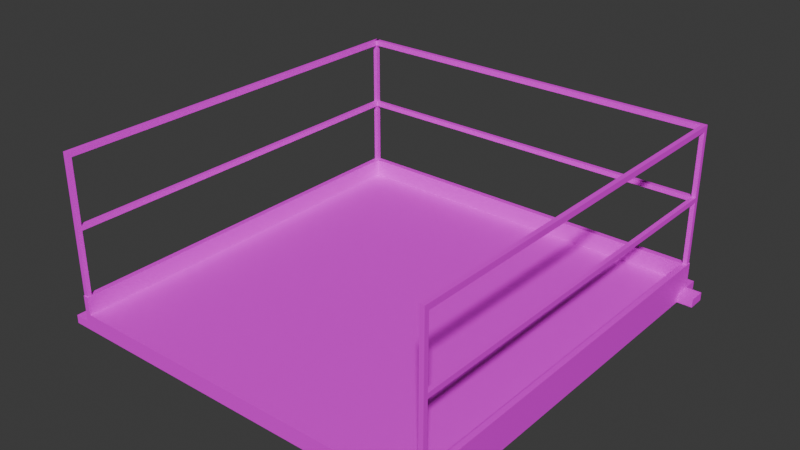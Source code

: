 # Source: End_No_Wires_.blend  (saved by Blender 4.3.34; exported with 4.5.12 LTS)
import bpy
from mathutils import Matrix  # noqa: F401  (used for matrix-valued properties, if any)

bpy.ops.wm.read_factory_settings(use_empty=True)
scene = bpy.context.scene
scene.name = 'Scene'

# ---- collections
col_collection = bpy.data.collections.new('Collection'); scene.collection.children.link(col_collection)

# ---- images (referenced by path relative to the original .blend; pixels are not part of the script)
import os
ASSET_DIR = os.environ.get("B2B_ASSET_DIR", "")  # directory of the original .blend (textures are referenced by path, not embedded)
HERE = os.path.dirname(os.path.abspath(__file__))  # packed textures are extracted next to this script under _unpacked/

def load_image(name, relpath, width, height, colorspace="sRGB"):
    """Load a texture the original file referenced (path relative to the .blend, or extracted next to this script)."""
    p = next((c for c in (os.path.join(HERE, relpath), os.path.join(ASSET_DIR, relpath)) if relpath and os.path.exists(c)), "")
    if p:
        img = bpy.data.images.load(p, check_existing=True)
        img.name = name
    else:  # same state as the original file: an image datablock whose file is absent (Cycles renders it pink)
        img = bpy.data.images.new(name, width, height)
        img.source = "FILE"
        img.filepath = "//" + (relpath or name)
    img.colorspace_settings.name = colorspace
    return img
img_metalgratetexture_png = load_image('metalgratetexture.png', 'metalgratetexture.png', 1024, 1024, 'sRGB')
img_metaltexture2_png = load_image('metaltexture2.png', 'metaltexture2.png', 1024, 1024, 'sRGB')
img_metaltexture_png = load_image('metaltexture.png', 'metaltexture.png', 1024, 1024, 'sRGB')

# ---- materials (node trees are filled in below, after node groups)
mat_metalgratetexture01 = bpy.data.materials.new('MetalGrateTexture01')
mat_metaltexture01 = bpy.data.materials.new('MetalTexture01')
mat_metaltexture02 = bpy.data.materials.new('MetalTexture02')

# ---- material node trees
mat_metalgratetexture01.use_nodes = True; mat_metalgratetexture01.node_tree.nodes.clear()
_N = mat_metalgratetexture01.node_tree.nodes; _L = mat_metalgratetexture01.node_tree.links
n0 = _N.new('ShaderNodeBsdfPrincipled'); n0.name = 'Principled BSDF'; n0.location = (10, 300)
n1 = _N.new('ShaderNodeOutputMaterial'); n1.name = 'Material Output'; n1.location = (300, 300)
n2 = _N.new('ShaderNodeTexImage'); n2.name = 'Image Texture'; n2.location = (-280, 280)
n2.image = img_metalgratetexture_png
_L.new(n0.outputs[0], n1.inputs[0])
_L.new(n2.outputs[0], n0.inputs[0])
n1.is_active_output = True
mat_metaltexture01.use_nodes = True; mat_metaltexture01.node_tree.nodes.clear()
_N = mat_metaltexture01.node_tree.nodes; _L = mat_metaltexture01.node_tree.links
n0 = _N.new('ShaderNodeBsdfPrincipled'); n0.name = 'Principled BSDF'; n0.location = (10, 300)
n1 = _N.new('ShaderNodeOutputMaterial'); n1.name = 'Material Output'; n1.location = (300, 300)
n2 = _N.new('ShaderNodeTexImage'); n2.name = 'Image Texture'; n2.location = (-280, 280)
n2.image = img_metaltexture2_png
_L.new(n0.outputs[0], n1.inputs[0])
_L.new(n2.outputs[0], n0.inputs[0])
n1.is_active_output = True
mat_metaltexture02.use_nodes = True; mat_metaltexture02.node_tree.nodes.clear()
_N = mat_metaltexture02.node_tree.nodes; _L = mat_metaltexture02.node_tree.links
n0 = _N.new('ShaderNodeBsdfPrincipled'); n0.name = 'Principled BSDF'; n0.location = (10, 300)
n1 = _N.new('ShaderNodeOutputMaterial'); n1.name = 'Material Output'; n1.location = (300, 300)
n2 = _N.new('ShaderNodeTexImage'); n2.name = 'Image Texture'; n2.location = (-280, 280)
n2.image = img_metaltexture_png
_L.new(n0.outputs[0], n1.inputs[0])
_L.new(n2.outputs[0], n0.inputs[0])
n1.is_active_output = True

# ---- world
world_world = bpy.data.worlds.new('World'); scene.world = world_world
world_world.use_nodes = True; world_world.node_tree.nodes.clear()
_N = world_world.node_tree.nodes; _L = world_world.node_tree.links
n0 = _N.new('ShaderNodeOutputWorld'); n0.name = 'World Output'; n0.location = (300, 300)
n1 = _N.new('ShaderNodeBackground'); n1.name = 'Background'; n1.location = (10, 300)
n1.inputs[0].default_value = (0.05088, 0.05088, 0.05088, 1.0)
_L.new(n1.outputs[0], n0.inputs[0])
n0.is_active_output = True
world_world.color = (0.05088, 0.05088, 0.05088)
world_world.sun_shadow_jitter_overblur = 0.0

# ---- meshes
me_plane_002 = bpy.data.meshes.new('Plane.002')
me_plane_002.from_pydata([(0.9883, -0.8429, 0.6517), (0.915, -0.8429, 0.6517), (0.9883, -0.9267, 0.6517), (0.915, -0.9267, 0.6517), (0.9658, -0.8707, 0.6916), (0.9374, -0.8707, 0.6916), (0.9658, -0.8989, 0.6916), (0.9374, -0.8989, 0.6916), (0.9883, -0.9267, 0.6916), (0.9883, -0.8429, 0.6916), (0.915, -0.8429, 0.6916), (0.915, -0.9267, 0.6916), (0.9883, 0.8429, 0.6517), (0.915, 0.8429, 0.6517), (0.9883, 0.9267, 0.6517), (0.915, 0.9267, 0.6517), (0.9658, 0.8707, 0.6916), (0.9374, 0.8707, 0.6916), (0.9658, 0.8989, 0.6916), (0.9374, 0.8989, 0.6916), (0.9883, 0.9267, 0.6916), (0.9883, 0.8429, 0.6916), (0.915, 0.8429, 0.6916), (0.915, 0.9267, 0.6916), (-1.0, -1.0, 0.6517), (-1.0, -0.8475, 0.6517), (-1.0, 4.371e-08, 0.6517), (0.0, 0.0, 0.6517), (-1.0, -0.9267, 0.6517), (-4.051e-08, -0.9267, 0.6517), (-0.9162, -1.0, 0.6517), (-0.9162, 4.005e-08, 0.6517), (-0.9162, -0.9267, 0.6517), (-3.705e-08, -0.8475, 0.6517), (-0.9162, -0.8475, 0.6517), (-0.9722, -0.9776, 0.6916), (-1.0, -0.8775, 0.6916), (-1.0, 4.371e-08, 0.6916), (-0.9722, -0.9491, 0.6916), (-4.051e-08, -0.9267, 0.6916), (-0.944, -0.9776, 0.6916), (-0.944, -0.9491, 0.6916), (-1.0, -0.9, 0.7304), (-1.0, 4.371e-08, 0.7304), (0.0, 0.0, 0.7304), (-3.936e-08, -0.9005, 0.7304), (-4.051e-08, -0.9267, 0.7304), (-0.9443, -0.9267, 0.7304), (-1.0, -0.9267, 0.7304), (-0.9974, -0.9029, 0.8176), (-4.051e-08, -0.9267, 0.8176), (-3.936e-08, -0.9005, 0.8176), (-0.9759, -0.9241, 0.8176), (-0.9974, -0.9241, 0.8176), (-0.976, -0.9031, 0.8176), (-1.0, -0.9267, 0.8176), (-1.0, -0.9003, 0.8176), (-0.9733, -0.9267, 0.8176), (-0.9733, -0.9005, 0.8176), (-0.9974, -0.9241, 1.485), (-0.9974, -0.9029, 1.485), (-0.9759, -0.9241, 1.485), (-0.976, -0.9031, 1.485), (-0.976, -0.9031, 1.459), (-0.9974, -0.9029, 1.459), (-0.9974, -0.9241, 1.459), (-0.9759, -0.9241, 1.459), (-3.948e-08, -0.9031, 1.485), (-4.039e-08, -0.9241, 1.485), (-3.948e-08, -0.9031, 1.459), (-4.039e-08, -0.9241, 1.459), (-0.9974, -0.9029, 1.15), (-0.9974, -0.9029, 1.127), (-0.9759, -0.9241, 1.15), (-0.9759, -0.9241, 1.127), (-0.976, -0.9031, 1.127), (-0.976, -0.9031, 1.15), (-0.9974, -0.9241, 1.127), (-0.9974, -0.9241, 1.15), (-4.039e-08, -0.9241, 1.15), (-4.039e-08, -0.9241, 1.127), (-3.948e-08, -0.9031, 1.127), (-3.948e-08, -0.9031, 1.15), (-0.9162, -1.0, 0.6916), (-1.0, -1.0, 0.6916), (-1.0, -0.9267, 0.6916), (-0.9162, -0.9267, 0.6916), (-1.0, 1.0, 0.6517), (-1.0, 0.8475, 0.6517), (-1.0, 0.9267, 0.6517), (4.051e-08, 0.9267, 0.6517), (-0.9162, 1.0, 0.6517), (-0.9162, 0.9267, 0.6517), (3.705e-08, 0.8475, 0.6517), (-0.9162, 0.8475, 0.6517), (-0.9722, 0.9776, 0.6916), (-1.0, 0.8775, 0.6916), (-0.9722, 0.9491, 0.6916), (4.051e-08, 0.9267, 0.6916), (-0.944, 0.9776, 0.6916), (-0.944, 0.9491, 0.6916), (-1.0, 0.9, 0.7304), (3.936e-08, 0.9005, 0.7304), (4.051e-08, 0.9267, 0.7304), (-0.9443, 0.9267, 0.7304), (-1.0, 0.9267, 0.7304), (-0.9974, 0.9029, 0.8176), (4.051e-08, 0.9267, 0.8176), (3.936e-08, 0.9005, 0.8176), (-0.9759, 0.9241, 0.8176), (-0.9974, 0.9241, 0.8176), (-0.976, 0.9031, 0.8176), (-1.0, 0.9267, 0.8176), (-1.0, 0.9003, 0.8176), (-0.9733, 0.9267, 0.8176), (-0.9733, 0.9005, 0.8176), (-0.9974, 0.9241, 1.485), (-0.9974, 0.9029, 1.485), (-0.9759, 0.9241, 1.485), (-0.976, 0.9031, 1.485), (-0.976, 0.9031, 1.459), (-0.9974, 0.9029, 1.459), (-0.9974, 0.9241, 1.459), (-0.9759, 0.9241, 1.459), (3.948e-08, 0.9031, 1.485), (4.039e-08, 0.9241, 1.485), (3.948e-08, 0.9031, 1.459), (4.039e-08, 0.9241, 1.459), (-0.9974, 0.9029, 1.15), (-0.9974, 0.9029, 1.127), (-0.9759, 0.9241, 1.15), (-0.9759, 0.9241, 1.127), (-0.976, 0.9031, 1.127), (-0.976, 0.9031, 1.15), (-0.9974, 0.9241, 1.127), (-0.9974, 0.9241, 1.15), (4.039e-08, 0.9241, 1.15), (4.039e-08, 0.9241, 1.127), (3.948e-08, 0.9031, 1.127), (3.948e-08, 0.9031, 1.15), (-0.9162, 1.0, 0.6916), (-1.0, 1.0, 0.6916), (-1.0, 0.9267, 0.6916), (-0.9162, 0.9267, 0.6916), (0.915, -1.0, 0.6517), (0.915, -0.8475, 0.6517), (0.915, -3.999e-08, 0.6517), (0.915, -0.9267, 0.6517), (0.8311, -1.0, 0.6517), (0.8311, -3.633e-08, 0.6517), (0.8311, -0.9267, 0.6517), (0.8311, -0.8475, 0.6517), (0.8871, -0.9776, 0.6916), (0.915, -0.8775, 0.6916), (0.915, -3.999e-08, 0.6916), (0.8871, -0.9491, 0.6916), (0.8589, -0.9776, 0.6916), (0.8589, -0.9491, 0.6916), (0.915, -0.9, 0.7304), (0.915, -3.999e-08, 0.7304), (0.8593, -0.9267, 0.7304), (0.915, -0.9267, 0.7304), (0.9123, -0.9029, 0.8176), (0.8909, -0.9241, 0.8176), (0.9123, -0.9241, 0.8176), (0.8909, -0.9031, 0.8176), (0.915, -0.9267, 0.8176), (0.915, -0.9003, 0.8176), (0.8882, -0.9267, 0.8176), (0.8883, -0.9005, 0.8176), (0.9123, -0.9241, 1.485), (0.9123, -0.9029, 1.485), (0.8909, -0.9241, 1.485), (0.8909, -0.9031, 1.485), (0.8909, -0.9031, 1.459), (0.9123, -0.9029, 1.459), (0.9123, -0.9241, 1.459), (0.8909, -0.9241, 1.459), (0.9123, -0.9029, 1.15), (0.9123, -0.9029, 1.127), (0.8909, -0.9241, 1.15), (0.8909, -0.9241, 1.127), (0.8909, -0.9031, 1.127), (0.8909, -0.9031, 1.15), (0.9123, -0.9241, 1.127), (0.9123, -0.9241, 1.15), (0.8311, -1.0, 0.6916), (0.915, -1.0, 0.6916), (0.915, -0.9267, 0.6916), (0.8311, -0.9267, 0.6916), (0.915, 1.0, 0.6517), (0.915, 0.8475, 0.6517), (0.915, 0.9267, 0.6517), (0.8311, 1.0, 0.6517), (0.8311, 0.9267, 0.6517), (0.8311, 0.8475, 0.6517), (0.8871, 0.9776, 0.6916), (0.915, 0.8775, 0.6916), (0.8871, 0.9491, 0.6916), (0.8589, 0.9776, 0.6916), (0.8589, 0.9491, 0.6916), (0.915, 0.9, 0.7304), (0.8593, 0.9267, 0.7304), (0.915, 0.9267, 0.7304), (0.9123, 0.9029, 0.8176), (0.8909, 0.9241, 0.8176), (0.9123, 0.9241, 0.8176), (0.8909, 0.9031, 0.8176), (0.915, 0.9267, 0.8176), (0.915, 0.9003, 0.8176), (0.8882, 0.9267, 0.8176), (0.8883, 0.9005, 0.8176), (0.9123, 0.9241, 1.485), (0.9123, 0.9029, 1.485), (0.8909, 0.9241, 1.485), (0.8909, 0.9031, 1.485), (0.8909, 0.9031, 1.459), (0.9123, 0.9029, 1.459), (0.9123, 0.9241, 1.459), (0.8909, 0.9241, 1.459), (0.9123, 0.9029, 1.15), (0.9123, 0.9029, 1.127), (0.8909, 0.9241, 1.15), (0.8909, 0.9241, 1.127), (0.8909, 0.9031, 1.127), (0.8909, 0.9031, 1.15), (0.9123, 0.9241, 1.127), (0.9123, 0.9241, 1.15), (0.8311, 1.0, 0.6916), (0.915, 1.0, 0.6916), (0.915, 0.9267, 0.6916), (0.8311, 0.9267, 0.6916), (0.9123, 0.9152, 1.485), (0.8909, 0.915, 1.485), (0.8909, 0.915, 1.459), (0.9123, 0.9152, 1.459), (0.9123, 0.9152, 1.15), (0.9123, 0.9152, 1.127), (0.8909, 0.915, 1.127), (0.8909, 0.915, 1.15), (0.8876, -0.9, 0.7304), (0.8862, 0.9, 0.7304), (0.8869, -3.877e-08, 0.7304), (0.915, -3.999e-08, 0.8176), (0.8883, -3.883e-08, 0.8176)], [], [(0, 1, 3, 2), (3, 11, 8, 2), (2, 8, 9, 0), (0, 9, 10, 1), (4, 9, 8, 6), (5, 10, 9, 4), (7, 11, 10, 5), (6, 8, 11, 7), (6, 7, 5, 4), (12, 14, 15, 13), (15, 14, 20, 23), (14, 12, 21, 20), (12, 13, 22, 21), (16, 18, 20, 21), (17, 16, 21, 22), (19, 17, 22, 23), (18, 19, 23, 20), (18, 16, 17, 19), (34, 33, 27, 31), (28, 32, 34, 25), (24, 30, 32, 28), (25, 34, 31, 26), (32, 29, 33, 34), (36, 37, 43, 42), (85, 36, 42, 48), (86, 85, 48, 47), (39, 86, 47, 46), (32, 30, 83, 86), (30, 24, 84, 83), (28, 25, 36, 85), (24, 28, 85, 84), (25, 26, 37, 36), (29, 32, 86, 39), (42, 43, 44, 45), (42, 45, 51, 58), (46, 47, 57, 50), (48, 42, 56, 55), (64, 63, 62, 60), (57, 58, 51, 50), (47, 48, 55, 57), (42, 58, 56), (49, 53, 55, 56), (53, 52, 57, 55), (52, 54, 58, 57), (54, 49, 56, 58), (59, 60, 62, 61), (66, 65, 59, 61), (62, 63, 69, 67), (65, 64, 60, 59), (78, 71, 64, 65), (76, 73, 66, 63), (73, 78, 65, 66), (71, 76, 63, 64), (69, 70, 68, 67), (61, 62, 67, 68), (63, 66, 70, 69), (66, 61, 68, 70), (49, 54, 75, 72), (72, 75, 76, 71), (52, 53, 77, 74), (74, 77, 78, 73), (54, 52, 74, 75), (73, 76, 82, 79), (53, 49, 72, 77), (77, 72, 71, 78), (81, 80, 79, 82), (76, 75, 81, 82), (74, 73, 79, 80), (75, 74, 80, 81), (35, 40, 83, 84), (38, 35, 84, 85), (41, 38, 85, 86), (40, 41, 86, 83), (40, 35, 38, 41), (94, 31, 27, 93), (89, 88, 94, 92), (87, 89, 92, 91), (88, 26, 31, 94), (92, 94, 93, 90), (96, 101, 43, 37), (142, 105, 101, 96), (143, 104, 105, 142), (98, 103, 104, 143), (92, 143, 140, 91), (91, 140, 141, 87), (89, 142, 96, 88), (87, 141, 142, 89), (88, 96, 37, 26), (90, 98, 143, 92), (101, 102, 44, 43), (101, 115, 108, 102), (103, 107, 114, 104), (105, 112, 113, 101), (121, 117, 119, 120), (114, 107, 108, 115), (104, 114, 112, 105), (101, 113, 115), (106, 113, 112, 110), (110, 112, 114, 109), (109, 114, 115, 111), (111, 115, 113, 106), (116, 118, 119, 117), (123, 118, 116, 122), (119, 124, 126, 120), (122, 116, 117, 121), (135, 122, 121, 128), (133, 120, 123, 130), (130, 123, 122, 135), (128, 121, 120, 133), (126, 124, 125, 127), (118, 125, 124, 119), (120, 126, 127, 123), (123, 127, 125, 118), (106, 129, 132, 111), (129, 128, 133, 132), (109, 131, 134, 110), (131, 130, 135, 134), (111, 132, 131, 109), (130, 136, 139, 133), (110, 134, 129, 106), (134, 135, 128, 129), (138, 139, 136, 137), (133, 139, 138, 132), (131, 137, 136, 130), (132, 138, 137, 131), (95, 141, 140, 99), (97, 142, 141, 95), (100, 143, 142, 97), (99, 140, 143, 100), (99, 100, 97, 95), (151, 149, 27, 33), (147, 145, 151, 150), (144, 147, 150, 148), (145, 146, 149, 151), (150, 151, 33, 29), (153, 158, 159, 154), (188, 161, 158, 153), (189, 160, 161, 188), (39, 46, 160, 189), (150, 189, 186, 148), (148, 186, 187, 144), (147, 188, 153, 145), (144, 187, 188, 147), (145, 153, 154, 146), (29, 39, 189, 150), (158, 240, 242, 159), (158, 169, 240), (46, 50, 168, 160), (161, 166, 167, 158), (178, 183, 239, 236), (168, 50, 51, 169), (160, 168, 166, 161), (158, 167, 169), (162, 167, 166, 164), (164, 166, 168, 163), (163, 168, 169, 165), (165, 169, 167, 162), (170, 172, 173, 171), (177, 172, 170, 176), (173, 67, 69, 174), (176, 170, 171, 175), (185, 176, 175, 178), (183, 174, 177, 180), (180, 177, 176, 185), (178, 175, 174, 183), (172, 68, 67, 173), (174, 69, 70, 177), (177, 70, 68, 172), (162, 179, 182, 165), (175, 171, 232, 235), (163, 181, 184, 164), (181, 180, 185, 184), (165, 182, 181, 163), (180, 79, 82, 183), (164, 184, 179, 162), (184, 185, 178, 179), (183, 82, 81, 182), (181, 80, 79, 180), (182, 81, 80, 181), (152, 187, 186, 156), (155, 188, 187, 152), (157, 189, 188, 155), (156, 186, 189, 157), (156, 157, 155, 152), (195, 93, 27, 149), (192, 194, 195, 191), (190, 193, 194, 192), (191, 195, 149, 146), (194, 90, 93, 195), (197, 154, 159, 201), (230, 197, 201, 203), (231, 230, 203, 202), (98, 231, 202, 103), (194, 193, 228, 231), (193, 190, 229, 228), (192, 191, 197, 230), (190, 192, 230, 229), (191, 146, 154, 197), (90, 194, 231, 98), (201, 159, 242, 241), (201, 241, 211), (103, 202, 210, 107), (203, 201, 209, 208), (217, 216, 215, 213), (210, 211, 108, 107), (202, 203, 208, 210), (201, 211, 209), (204, 206, 208, 209), (206, 205, 210, 208), (205, 207, 211, 210), (207, 204, 209, 211), (212, 213, 215, 214), (219, 218, 212, 214), (215, 216, 126, 124), (218, 217, 213, 212), (227, 220, 217, 218), (225, 222, 219, 216), (222, 227, 218, 219), (220, 225, 216, 217), (214, 215, 124, 125), (216, 219, 127, 126), (219, 214, 125, 127), (204, 207, 224, 221), (221, 224, 225, 220), (205, 206, 226, 223), (223, 226, 227, 222), (207, 205, 223, 224), (222, 225, 139, 136), (206, 204, 221, 226), (226, 221, 220, 227), (225, 224, 138, 139), (223, 222, 136, 137), (224, 223, 137, 138), (196, 199, 228, 229), (198, 196, 229, 230), (200, 198, 230, 231), (199, 200, 231, 228), (199, 196, 198, 200), (235, 232, 233, 234), (237, 236, 239, 238), (183, 182, 238, 239), (171, 173, 233, 232), (179, 178, 236, 237), (182, 179, 237, 238), (173, 174, 234, 233), (174, 175, 235, 234), (240, 169, 51, 45), (244, 211, 209, 243), (211, 241, 102, 108), (241, 242, 44, 102), (242, 240, 45, 44), (169, 244, 243, 167), (240, 242, 244, 169), (211, 244, 242, 241), (201, 209, 243, 159), (167, 158, 159, 243)])
me_plane_002.polygons.foreach_set('use_smooth', [1, 1, 1, 1, 1, 1, 1, 1, 1, 1, 1, 1, 1, 1, 1, 1, 1, 1, 1, 1, 1, 1, 1, 1, 1, 1, 1, 1, 1, 1, 1, 1, 1, 1, 1, 1, 1, 1, 1, 1, 1, 1, 1, 1, 1, 1, 1, 1, 1, 1, 1, 1, 1, 1, 1, 1, 1, 1, 1, 1, 1, 1, 1, 1, 1, 1, 1, 1, 1, 1, 1, 1, 1, 1, 1, 1, 1, 1, 1, 1, 1, 1, 1, 1, 1, 1, 1, 1, 1, 1, 1, 1, 1, 1, 1, 1, 1, 1, 1, 1, 1, 1, 1, 1, 1, 1, 1, 1, 1, 1, 1, 1, 1, 1, 1, 1, 1, 1, 1, 1, 1, 1, 1, 1, 1, 1, 1, 1, 1, 1, 1, 1, 1, 1, 1, 1, 1, 1, 1, 1, 1, 1, 1, 1, 1, 1, 1, 1, 1, 1, 1, 1, 1, 1, 1, 1, 1, 1, 1, 1, 1, 1, 1, 1, 1, 1, 1, 1, 1, 1, 1, 1, 1, 1, 1, 1, 1, 1, 1, 1, 1, 1, 1, 1, 1, 1, 1, 1, 1, 1, 1, 1, 1, 1, 1, 1, 1, 1, 1, 1, 1, 1, 1, 1, 1, 1, 1, 1, 1, 1, 1, 1, 1, 1, 1, 1, 1, 1, 1, 1, 1, 1, 1, 1, 1, 1, 1, 1, 1, 1, 1, 1, 1, 1, 1, 1, 1, 1, 1, 1, 1, 1, 1, 1, 1, 1, 1, 1, 1, 1, 1, 1, 0, 0, 0, 0])
me_plane_002.polygons.foreach_set('material_index', [1, 1, 1, 1, 1, 1, 1, 1, 1, 1, 1, 1, 1, 1, 1, 1, 1, 1, 1, 1, 1, 1, 1, 1, 1, 1, 1, 1, 1, 1, 1, 1, 1, 0, 1, 1, 1, 2, 1, 1, 1, 1, 1, 1, 1, 2, 2, 2, 2, 2, 2, 2, 2, 2, 2, 2, 2, 2, 2, 2, 2, 2, 2, 2, 2, 2, 2, 2, 2, 1, 1, 1, 1, 1, 1, 1, 1, 1, 1, 1, 1, 1, 1, 1, 1, 1, 1, 1, 1, 0, 1, 1, 1, 2, 1, 1, 1, 1, 1, 1, 1, 2, 2, 2, 2, 2, 2, 2, 2, 2, 2, 2, 2, 2, 2, 2, 2, 2, 2, 2, 2, 2, 2, 2, 2, 1, 1, 1, 1, 1, 1, 1, 1, 1, 1, 1, 1, 1, 1, 1, 1, 1, 1, 1, 1, 0, 1, 1, 1, 2, 1, 1, 1, 1, 1, 1, 1, 2, 2, 2, 2, 2, 2, 2, 2, 2, 2, 2, 2, 2, 2, 2, 2, 2, 2, 2, 2, 2, 2, 1, 1, 1, 1, 1, 1, 1, 1, 1, 1, 1, 1, 1, 1, 1, 1, 1, 1, 1, 1, 0, 1, 1, 1, 2, 1, 1, 1, 1, 1, 1, 1, 2, 2, 2, 2, 2, 2, 2, 2, 2, 2, 2, 2, 2, 2, 2, 2, 2, 2, 2, 2, 2, 2, 1, 1, 1, 1, 1, 2, 2, 2, 2, 2, 2, 2, 2, 1, 1, 1, 0, 0, 1, 1, 1, 1, 1])
_k = set([(0, 1), (0, 2), (0, 9), (2, 3), (2, 8), (8, 9), (8, 11), (9, 10), (10, 11), (12, 13), (12, 14), (12, 21), (14, 15), (14, 20), (20, 21), (20, 23), (21, 22), (22, 23), (24, 28), (24, 30), (24, 84), (25, 26), (25, 28), (26, 88), (29, 32), (29, 150), (30, 32), (30, 83), (42, 43), (42, 45), (42, 48), (42, 56), (43, 101), (45, 240), (46, 47), (46, 160), (47, 48), (48, 55), (48, 85), (49, 72), (50, 57), (50, 168), (51, 58), (51, 169), (52, 74), (53, 77), (54, 75), (55, 56), (55, 57), (56, 58), (59, 61), (59, 65), (60, 62), (60, 64), (61, 68), (62, 67), (63, 69), (63, 76), (64, 71), (65, 78), (66, 70), (66, 73), (67, 173), (68, 172), (69, 174), (70, 177), (71, 72), (73, 79), (74, 80), (75, 81), (76, 82), (77, 78), (79, 180), (80, 181), (81, 182), (82, 183), (83, 84), (83, 86), (84, 85), (85, 86), (87, 89), (87, 91), (87, 141), (88, 89), (90, 92), (90, 194), (91, 92), (91, 140), (101, 102), (101, 105), (101, 113), (102, 241), (103, 104), (103, 202), (104, 105), (105, 112), (105, 142), (106, 129), (107, 114), (107, 210), (108, 115), (108, 211), (109, 131), (110, 134), (111, 132), (112, 113), (112, 114), (113, 115), (116, 118), (116, 122), (117, 119), (117, 121), (118, 125), (119, 124), (120, 126), (120, 133), (121, 128), (122, 135), (123, 127), (123, 130), (124, 215), (125, 214), (126, 216), (127, 219), (128, 129), (130, 136), (131, 137), (132, 138), (133, 139), (134, 135), (136, 222), (137, 223), (138, 224), (139, 225), (140, 141), (140, 143), (141, 142), (142, 143), (144, 147), (144, 148), (144, 187), (145, 146), (145, 147), (146, 191), (148, 150), (148, 186), (158, 159), (158, 161), (158, 167), (158, 240), (159, 201), (160, 161), (161, 166), (161, 188), (162, 179), (163, 181), (164, 184), (165, 182), (166, 167), (166, 168), (167, 169), (170, 172), (170, 176), (171, 173), (171, 175), (174, 183), (175, 178), (176, 185), (177, 180), (178, 179), (184, 185), (186, 187), (186, 189), (187, 188), (188, 189), (190, 192), (190, 193), (190, 229), (191, 192), (193, 194), (193, 228), (201, 203), (201, 209), (201, 241), (202, 203), (203, 208), (203, 230), (204, 221), (205, 223), (206, 226), (207, 224), (208, 209), (208, 210), (209, 211), (212, 214), (212, 218), (213, 215), (213, 217), (216, 225), (217, 220), (218, 227), (219, 222), (220, 221), (226, 227), (228, 229), (228, 231), (229, 230), (230, 231), (232, 233), (232, 235), (236, 237)])
me_plane_002.attributes.new('sharp_edge', 'BOOLEAN', 'EDGE').data.foreach_set('value', [ (min(e.vertices), max(e.vertices)) in _k for e in me_plane_002.edges])
_uv = me_plane_002.uv_layers.new(name='UVMap')
_uv.uv.foreach_set('vector', [0.9671, 0.3728, 0.9671, 0.3728, 0.9288, 0.3728, 0.9288, 0.3728, 0.9288, 0.3728, 0.9288, 0.3911, 0.9288, 0.3911, 0.9288, 0.3728, 0.9288, 0.3728, 0.9288, 0.3911, 0.9671, 0.3911, 0.9671, 0.3728, 0.9671, 0.3728, 0.9671, 0.3911, 0.9671, 0.3911, 0.9671, 0.3728, 0.9544, 0.3911, 0.9671, 0.3911, 0.9288, 0.3911, 0.9415, 0.3911, 0.9544, 0.3911, 0.9671, 0.3911, 0.9671, 0.3911, 0.9544, 0.3911, 0.9415, 0.3911, 0.9288, 0.3911, 0.9671, 0.3911, 0.9544, 0.3911, 0.9415, 0.3911, 0.9288, 0.3911, 0.9288, 0.3911, 0.9415, 0.3911, 0.9415, 0.3911, 0.9415, 0.3911, 0.9544, 0.3911, 0.9544, 0.3911, 0.9671, 0.3728, 0.9288, 0.3728, 0.9288, 0.3728, 0.9671, 0.3728, 0.9288, 0.3728, 0.9288, 0.3728, 0.9288, 0.3911, 0.9288, 0.3911, 0.9288, 0.3728, 0.9671, 0.3728, 0.9671, 0.3911, 0.9288, 0.3911, 0.9671, 0.3728, 0.9671, 0.3728, 0.9671, 0.3911, 0.9671, 0.3911, 0.9544, 0.3911, 0.9415, 0.3911, 0.9288, 0.3911, 0.9671, 0.3911, 0.9544, 0.3911, 0.9544, 0.3911, 0.9671, 0.3911, 0.9671, 0.3911, 0.9415, 0.3911, 0.9544, 0.3911, 0.9671, 0.3911, 0.9288, 0.3911, 0.9415, 0.3911, 0.9415, 0.3911, 0.9288, 0.3911, 0.9288, 0.3911, 0.9415, 0.3911, 0.9544, 0.3911, 0.9544, 0.3911, 0.9415, 0.3911, 0.09079, 0.3728, 0.5098, 0.3728, 0.5098, 0.3728, 0.09079, 0.3728, 0.05245, 0.3728, 0.09079, 0.3728, 0.09079, 0.3728, 0.05245, 0.3728, 0.05245, 0.3728, 0.09079, 0.3728, 0.09079, 0.3728, 0.05245, 0.3728, 0.05245, 0.3728, 0.09079, 0.3728, 0.09079, 0.3728, 0.05245, 0.3728, 0.09079, 0.3728, 0.5098, 0.3728, 0.5098, 0.3728, 0.09079, 0.3728, 0.05245, 0.3911, 0.05245, 0.3911, 0.05245, 0.4088, 0.05245, 0.4088, 0.05245, 0.3911, 0.05245, 0.3911, 0.05245, 0.4088, 0.05245, 0.4088, 0.09079, 0.3911, 0.05245, 0.3911, 0.05245, 0.4088, 0.07791, 0.4088, 0.5098, 0.3911, 0.09079, 0.3911, 0.07791, 0.4088, 0.5098, 0.4088, 0.09079, 0.3728, 0.09079, 0.3728, 0.09079, 0.3911, 0.09079, 0.3911, 0.09079, 0.3728, 0.05245, 0.3728, 0.05245, 0.3911, 0.09079, 0.3911, 0.05245, 0.3728, 0.05245, 0.3728, 0.05245, 0.3911, 0.05245, 0.3911, 0.05245, 0.3728, 0.05245, 0.3728, 0.05245, 0.3911, 0.05245, 0.3911, 0.05245, 0.3728, 0.05245, 0.3728, 0.05245, 0.3911, 0.05245, 0.3911, 0.5098, 0.3728, 0.09079, 0.3728, 0.09079, 0.3911, 0.5098, 0.3911, -0.0004544, -1.005, 1.0, -1.005, 1.0, 5.578e-05, -0.001023, 5.571e-05, 0.05245, 0.4088, 0.5098, 0.4088, 0.5098, 0.4487, 0.06464, 0.4487, 0.5098, 0.4088, 0.07791, 0.4088, 0.06467, 0.4487, 0.5098, 0.4487, 0.05245, 0.4088, 0.05245, 0.4088, 0.05245, 0.4487, 0.05245, 0.4487, 0.05364, 0.742, 0.06344, 0.742, 0.06344, 0.7539, 0.05364, 0.7539, 0.06467, 0.4487, 0.06464, 0.4487, 0.5098, 0.4487, 0.5098, 0.4487, 0.07791, 0.4088, 0.05245, 0.4088, 0.05245, 0.4487, 0.06467, 0.4487, 0.05245, 0.4088, 0.06464, 0.4487, 0.05245, 0.4487, 0.05364, 0.4487, 0.05364, 0.4487, 0.05245, 0.4487, 0.05245, 0.4487, 0.05364, 0.4487, 0.06347, 0.4487, 0.06467, 0.4487, 0.05245, 0.4487, 0.06347, 0.4487, 0.06344, 0.4487, 0.06464, 0.4487, 0.06467, 0.4487, 0.06344, 0.4487, 0.05364, 0.4487, 0.05245, 0.4487, 0.06464, 0.4487, 0.05364, 0.7539, 0.05364, 0.7539, 0.06344, 0.7539, 0.06347, 0.7539, 0.06347, 0.742, 0.05364, 0.742, 0.05364, 0.7539, 0.06347, 0.7539, 0.06344, 0.7539, 0.06344, 0.742, 0.5098, 0.742, 0.5098, 0.7539, 0.05364, 0.742, 0.05364, 0.742, 0.05364, 0.7539, 0.05364, 0.7539, 0.05364, 0.6007, 0.05364, 0.6007, 0.05364, 0.742, 0.05364, 0.742, 0.06344, 0.6007, 0.06347, 0.6007, 0.06347, 0.742, 0.06344, 0.742, 0.06347, 0.6007, 0.05364, 0.6007, 0.05364, 0.742, 0.06347, 0.742, 0.05364, 0.6007, 0.06344, 0.6007, 0.06344, 0.742, 0.05364, 0.742, 0.5098, 0.742, 0.5098, 0.742, 0.5098, 0.7539, 0.5098, 0.7539, 0.06347, 0.7539, 0.06344, 0.7539, 0.5098, 0.7539, 0.5098, 0.7539, 0.06344, 0.742, 0.06347, 0.742, 0.5098, 0.742, 0.5098, 0.742, 0.06347, 0.742, 0.06347, 0.7539, 0.5098, 0.7539, 0.5098, 0.742, 0.05364, 0.4487, 0.06344, 0.4487, 0.06344, 0.59, 0.05364, 0.59, 0.05364, 0.59, 0.06344, 0.59, 0.06344, 0.6007, 0.05364, 0.6007, 0.06347, 0.4487, 0.05364, 0.4487, 0.05364, 0.59, 0.06347, 0.59, 0.06347, 0.59, 0.05364, 0.59, 0.05364, 0.6007, 0.06347, 0.6007, 0.06344, 0.4487, 0.06347, 0.4487, 0.06347, 0.59, 0.06344, 0.59, 0.06347, 0.6007, 0.06344, 0.6007, 0.5098, 0.6007, 0.5098, 0.6007, 0.05364, 0.4487, 0.05364, 0.4487, 0.05364, 0.59, 0.05364, 0.59, 0.05364, 0.59, 0.05364, 0.59, 0.05364, 0.6007, 0.05364, 0.6007, 0.5098, 0.59, 0.5098, 0.59, 0.5098, 0.6007, 0.5098, 0.6007, 0.06344, 0.6007, 0.06344, 0.59, 0.5098, 0.59, 0.5098, 0.6007, 0.06347, 0.59, 0.06347, 0.6007, 0.5098, 0.6007, 0.5098, 0.59, 0.06344, 0.59, 0.06347, 0.59, 0.5098, 0.59, 0.5098, 0.59, 0.06517, 0.3911, 0.07806, 0.3911, 0.09079, 0.3911, 0.05245, 0.3911, 0.06517, 0.3911, 0.06517, 0.3911, 0.05245, 0.3911, 0.05245, 0.3911, 0.07806, 0.3911, 0.06517, 0.3911, 0.05245, 0.3911, 0.09079, 0.3911, 0.07806, 0.3911, 0.07806, 0.3911, 0.09079, 0.3911, 0.09079, 0.3911, 0.07806, 0.3911, 0.06517, 0.3911, 0.06517, 0.3911, 0.07806, 0.3911, 0.09079, 0.3728, 0.09079, 0.3728, 0.5098, 0.3728, 0.5098, 0.3728, 0.05245, 0.3728, 0.05245, 0.3728, 0.09079, 0.3728, 0.09079, 0.3728, 0.05245, 0.3728, 0.05245, 0.3728, 0.09079, 0.3728, 0.09079, 0.3728, 0.05245, 0.3728, 0.05245, 0.3728, 0.09079, 0.3728, 0.09079, 0.3728, 0.09079, 0.3728, 0.09079, 0.3728, 0.5098, 0.3728, 0.5098, 0.3728, 0.05245, 0.3911, 0.05245, 0.4088, 0.05245, 0.4088, 0.05245, 0.3911, 0.05245, 0.3911, 0.05245, 0.4088, 0.05245, 0.4088, 0.05245, 0.3911, 0.09079, 0.3911, 0.07791, 0.4088, 0.05245, 0.4088, 0.05245, 0.3911, 0.5098, 0.3911, 0.5098, 0.4088, 0.07791, 0.4088, 0.09079, 0.3911, 0.09079, 0.3728, 0.09079, 0.3911, 0.09079, 0.3911, 0.09079, 0.3728, 0.09079, 0.3728, 0.09079, 0.3911, 0.05245, 0.3911, 0.05245, 0.3728, 0.05245, 0.3728, 0.05245, 0.3911, 0.05245, 0.3911, 0.05245, 0.3728, 0.05245, 0.3728, 0.05245, 0.3911, 0.05245, 0.3911, 0.05245, 0.3728, 0.05245, 0.3728, 0.05245, 0.3911, 0.05245, 0.3911, 0.05245, 0.3728, 0.5098, 0.3728, 0.5098, 0.3911, 0.09079, 0.3911, 0.09079, 0.3728, 2.001, -1.005, 2.001, 5.578e-05, 1.0, 5.578e-05, 1.0, -1.005, 0.05245, 0.4088, 0.06464, 0.4487, 0.5098, 0.4487, 0.5098, 0.4088, 0.5098, 0.4088, 0.5098, 0.4487, 0.06467, 0.4487, 0.07791, 0.4088, 0.05245, 0.4088, 0.05245, 0.4487, 0.05245, 0.4487, 0.05245, 0.4088, 0.05364, 0.742, 0.05364, 0.7539, 0.06344, 0.7539, 0.06344, 0.742, 0.06467, 0.4487, 0.5098, 0.4487, 0.5098, 0.4487, 0.06464, 0.4487, 0.07791, 0.4088, 0.06467, 0.4487, 0.05245, 0.4487, 0.05245, 0.4088, 0.05245, 0.4088, 0.05245, 0.4487, 0.06464, 0.4487, 0.05364, 0.4487, 0.05245, 0.4487, 0.05245, 0.4487, 0.05364, 0.4487, 0.05364, 0.4487, 0.05245, 0.4487, 0.06467, 0.4487, 0.06347, 0.4487, 0.06347, 0.4487, 0.06467, 0.4487, 0.06464, 0.4487, 0.06344, 0.4487, 0.06344, 0.4487, 0.06464, 0.4487, 0.05245, 0.4487, 0.05364, 0.4487, 0.05364, 0.7539, 0.06347, 0.7539, 0.06344, 0.7539, 0.05364, 0.7539, 0.06347, 0.742, 0.06347, 0.7539, 0.05364, 0.7539, 0.05364, 0.742, 0.06344, 0.7539, 0.5098, 0.7539, 0.5098, 0.742, 0.06344, 0.742, 0.05364, 0.742, 0.05364, 0.7539, 0.05364, 0.7539, 0.05364, 0.742, 0.05364, 0.6007, 0.05364, 0.742, 0.05364, 0.742, 0.05364, 0.6007, 0.06344, 0.6007, 0.06344, 0.742, 0.06347, 0.742, 0.06347, 0.6007, 0.06347, 0.6007, 0.06347, 0.742, 0.05364, 0.742, 0.05364, 0.6007, 0.05364, 0.6007, 0.05364, 0.742, 0.06344, 0.742, 0.06344, 0.6007, 0.5098, 0.742, 0.5098, 0.7539, 0.5098, 0.7539, 0.5098, 0.742, 0.06347, 0.7539, 0.5098, 0.7539, 0.5098, 0.7539, 0.06344, 0.7539, 0.06344, 0.742, 0.5098, 0.742, 0.5098, 0.742, 0.06347, 0.742, 0.06347, 0.742, 0.5098, 0.742, 0.5098, 0.7539, 0.06347, 0.7539, 0.05364, 0.4487, 0.05364, 0.59, 0.06344, 0.59, 0.06344, 0.4487, 0.05364, 0.59, 0.05364, 0.6007, 0.06344, 0.6007, 0.06344, 0.59, 0.06347, 0.4487, 0.06347, 0.59, 0.05364, 0.59, 0.05364, 0.4487, 0.06347, 0.59, 0.06347, 0.6007, 0.05364, 0.6007, 0.05364, 0.59, 0.06344, 0.4487, 0.06344, 0.59, 0.06347, 0.59, 0.06347, 0.4487, 0.06347, 0.6007, 0.5098, 0.6007, 0.5098, 0.6007, 0.06344, 0.6007, 0.05364, 0.4487, 0.05364, 0.59, 0.05364, 0.59, 0.05364, 0.4487, 0.05364, 0.59, 0.05364, 0.6007, 0.05364, 0.6007, 0.05364, 0.59, 0.5098, 0.59, 0.5098, 0.6007, 0.5098, 0.6007, 0.5098, 0.59, 0.06344, 0.6007, 0.5098, 0.6007, 0.5098, 0.59, 0.06344, 0.59, 0.06347, 0.59, 0.5098, 0.59, 0.5098, 0.6007, 0.06347, 0.6007, 0.06344, 0.59, 0.5098, 0.59, 0.5098, 0.59, 0.06347, 0.59, 0.06517, 0.3911, 0.05245, 0.3911, 0.09079, 0.3911, 0.07806, 0.3911, 0.06517, 0.3911, 0.05245, 0.3911, 0.05245, 0.3911, 0.06517, 0.3911, 0.07806, 0.3911, 0.09079, 0.3911, 0.05245, 0.3911, 0.06517, 0.3911, 0.07806, 0.3911, 0.09079, 0.3911, 0.09079, 0.3911, 0.07806, 0.3911, 0.07806, 0.3911, 0.07806, 0.3911, 0.06517, 0.3911, 0.06517, 0.3911, 0.9288, 0.3728, 0.9288, 0.3728, 0.5098, 0.3728, 0.5098, 0.3728, 0.9671, 0.3728, 0.9671, 0.3728, 0.9288, 0.3728, 0.9288, 0.3728, 0.9671, 0.3728, 0.9671, 0.3728, 0.9288, 0.3728, 0.9288, 0.3728, 0.9671, 0.3728, 0.9671, 0.3728, 0.9288, 0.3728, 0.9288, 0.3728, 0.9288, 0.3728, 0.9288, 0.3728, 0.5098, 0.3728, 0.5098, 0.3728, 0.02154, 0.02657, 0.04246, 0.0144, 0.04246, 0.5, 0.02154, 0.5, 0.02154, 9.417e-10, 0.04246, 1.856e-09, 0.04246, 0.0144, 0.02154, 0.02657, 0.9288, 0.3911, 0.9416, 0.4088, 0.9671, 0.4088, 0.9671, 0.3911, 0.5098, 0.3911, 0.5098, 0.4088, 0.9416, 0.4088, 0.9288, 0.3911, 0.9288, 0.3728, 0.9288, 0.3911, 0.9288, 0.3911, 0.9288, 0.3728, 0.9288, 0.3728, 0.9288, 0.3911, 0.9671, 0.3911, 0.9671, 0.3728, 0.9671, 0.3728, 0.9671, 0.3911, 0.9671, 0.3911, 0.9671, 0.3728, 0.9671, 0.3728, 0.9671, 0.3911, 0.9671, 0.3911, 0.9671, 0.3728, 1.589e-07, 0.04274, 0.02154, 0.02657, 0.02154, 0.5, 4.246e-08, 0.5, 0.5098, 0.3728, 0.5098, 0.3911, 0.9288, 0.3911, 0.9288, 0.3728, -0.0004545, 1.005, -0.0004715, 0.9752, 1.0, 0.9744, 1.0, 1.005, 0.9671, 0.4088, 0.9549, 0.4487, 0.9534, 0.4088, 0.5098, 0.4088, 0.5098, 0.4487, 0.9549, 0.4487, 0.9416, 0.4088, 0.9671, 0.4088, 0.9671, 0.4487, 0.9671, 0.4487, 0.9671, 0.4088, 0.9659, 0.6007, 0.9561, 0.6007, 0.9561, 0.6007, 0.9659, 0.6007, 0.9549, 0.4487, 0.5098, 0.4487, 0.5098, 0.4487, 0.9549, 0.4487, 0.9416, 0.4088, 0.9549, 0.4487, 0.9671, 0.4487, 0.9671, 0.4088, 0.9671, 0.4088, 0.9671, 0.4487, 0.9549, 0.4487, 0.9659, 0.4487, 0.9671, 0.4487, 0.9671, 0.4487, 0.9659, 0.4487, 0.9659, 0.4487, 0.9671, 0.4487, 0.9549, 0.4487, 0.9561, 0.4487, 0.9561, 0.4487, 0.9549, 0.4487, 0.9549, 0.4487, 0.9561, 0.4487, 0.9561, 0.4487, 0.9549, 0.4487, 0.9671, 0.4487, 0.9659, 0.4487, 0.9659, 0.7539, 0.9561, 0.7539, 0.9561, 0.7539, 0.9659, 0.7539, 0.9561, 0.742, 0.9561, 0.7539, 0.9659, 0.7539, 0.9659, 0.742, 0.9561, 0.7539, 0.5098, 0.7539, 0.5098, 0.742, 0.9561, 0.742, 0.9659, 0.742, 0.9659, 0.7539, 0.9659, 0.7539, 0.9659, 0.742, 0.9659, 0.6007, 0.9659, 0.742, 0.9659, 0.742, 0.9659, 0.6007, 0.9561, 0.6007, 0.9561, 0.742, 0.9561, 0.742, 0.9561, 0.6007, 0.9561, 0.6007, 0.9561, 0.742, 0.9659, 0.742, 0.9659, 0.6007, 0.9659, 0.6007, 0.9659, 0.742, 0.9561, 0.742, 0.9561, 0.6007, 0.9561, 0.7539, 0.5098, 0.7539, 0.5098, 0.7539, 0.9561, 0.7539, 0.9561, 0.742, 0.5098, 0.742, 0.5098, 0.742, 0.9561, 0.742, 0.9561, 0.742, 0.5098, 0.742, 0.5098, 0.7539, 0.9561, 0.7539, 0.9659, 0.4487, 0.9659, 0.59, 0.9561, 0.59, 0.9561, 0.4487, 0.9659, 0.742, 0.9659, 0.7539, 0.9659, 0.7539, 0.9659, 0.742, 0.9561, 0.4487, 0.9561, 0.59, 0.9659, 0.59, 0.9659, 0.4487, 0.9561, 0.59, 0.9561, 0.6007, 0.9659, 0.6007, 0.9659, 0.59, 0.9561, 0.4487, 0.9561, 0.59, 0.9561, 0.59, 0.9561, 0.4487, 0.9561, 0.6007, 0.5098, 0.6007, 0.5098, 0.6007, 0.9561, 0.6007, 0.9659, 0.4487, 0.9659, 0.59, 0.9659, 0.59, 0.9659, 0.4487, 0.9659, 0.59, 0.9659, 0.6007, 0.9659, 0.6007, 0.9659, 0.59, 0.9561, 0.6007, 0.5098, 0.6007, 0.5098, 0.59, 0.9561, 0.59, 0.9561, 0.59, 0.5098, 0.59, 0.5098, 0.6007, 0.9561, 0.6007, 0.9561, 0.59, 0.5098, 0.59, 0.5098, 0.59, 0.9561, 0.59, 0.9544, 0.3911, 0.9671, 0.3911, 0.9288, 0.3911, 0.9415, 0.3911, 0.9544, 0.3911, 0.9671, 0.3911, 0.9671, 0.3911, 0.9544, 0.3911, 0.9415, 0.3911, 0.9288, 0.3911, 0.9671, 0.3911, 0.9544, 0.3911, 0.9415, 0.3911, 0.9288, 0.3911, 0.9288, 0.3911, 0.9415, 0.3911, 0.9415, 0.3911, 0.9415, 0.3911, 0.9544, 0.3911, 0.9544, 0.3911, 0.9288, 0.3728, 0.5098, 0.3728, 0.5098, 0.3728, 0.9288, 0.3728, 0.9671, 0.3728, 0.9288, 0.3728, 0.9288, 0.3728, 0.9671, 0.3728, 0.9671, 0.3728, 0.9288, 0.3728, 0.9288, 0.3728, 0.9671, 0.3728, 0.9671, 0.3728, 0.9288, 0.3728, 0.9288, 0.3728, 0.9671, 0.3728, 0.9288, 0.3728, 0.5098, 0.3728, 0.5098, 0.3728, 0.9288, 0.3728, 0.02154, 0.9734, 0.02154, 0.5, 0.04246, 0.5, 0.04246, 0.9856, 0.02154, 1.0, 0.02154, 0.9734, 0.04246, 0.9856, 0.04246, 1.0, 0.9288, 0.3911, 0.9671, 0.3911, 0.9671, 0.4088, 0.9416, 0.4088, 0.5098, 0.3911, 0.9288, 0.3911, 0.9416, 0.4088, 0.5098, 0.4088, 0.9288, 0.3728, 0.9288, 0.3728, 0.9288, 0.3911, 0.9288, 0.3911, 0.9288, 0.3728, 0.9671, 0.3728, 0.9671, 0.3911, 0.9288, 0.3911, 0.9671, 0.3728, 0.9671, 0.3728, 0.9671, 0.3911, 0.9671, 0.3911, 0.9671, 0.3728, 0.9671, 0.3728, 0.9671, 0.3911, 0.9671, 0.3911, 5.463e-08, 0.9573, 4.246e-08, 0.5, 0.02154, 0.5, 0.02154, 0.9734, 0.5098, 0.3728, 0.9288, 0.3728, 0.9288, 0.3911, 0.5098, 0.3911, 2.001, 1.005, 1.0, 1.005, 1.0, 0.9744, 2.001, 0.9736, 0.9671, 0.4088, 0.9527, 0.4088, 0.9549, 0.4487, 0.5098, 0.4088, 0.9416, 0.4088, 0.9549, 0.4487, 0.5098, 0.4487, 0.9671, 0.4088, 0.9671, 0.4088, 0.9671, 0.4487, 0.9671, 0.4487, 0.9659, 0.742, 0.9561, 0.742, 0.9561, 0.7539, 0.9659, 0.7539, 0.9549, 0.4487, 0.9549, 0.4487, 0.5098, 0.4487, 0.5098, 0.4487, 0.9416, 0.4088, 0.9671, 0.4088, 0.9671, 0.4487, 0.9549, 0.4487, 0.9671, 0.4088, 0.9549, 0.4487, 0.9671, 0.4487, 0.9659, 0.4487, 0.9659, 0.4487, 0.9671, 0.4487, 0.9671, 0.4487, 0.9659, 0.4487, 0.9561, 0.4487, 0.9549, 0.4487, 0.9671, 0.4487, 0.9561, 0.4487, 0.9561, 0.4487, 0.9549, 0.4487, 0.9549, 0.4487, 0.9561, 0.4487, 0.9659, 0.4487, 0.9671, 0.4487, 0.9549, 0.4487, 0.9659, 0.7539, 0.9659, 0.7539, 0.9561, 0.7539, 0.9561, 0.7539, 0.9561, 0.742, 0.9659, 0.742, 0.9659, 0.7539, 0.9561, 0.7539, 0.9561, 0.7539, 0.9561, 0.742, 0.5098, 0.742, 0.5098, 0.7539, 0.9659, 0.742, 0.9659, 0.742, 0.9659, 0.7539, 0.9659, 0.7539, 0.9659, 0.6007, 0.9659, 0.6007, 0.9659, 0.742, 0.9659, 0.742, 0.9561, 0.6007, 0.9561, 0.6007, 0.9561, 0.742, 0.9561, 0.742, 0.9561, 0.6007, 0.9659, 0.6007, 0.9659, 0.742, 0.9561, 0.742, 0.9659, 0.6007, 0.9561, 0.6007, 0.9561, 0.742, 0.9659, 0.742, 0.9561, 0.7539, 0.9561, 0.7539, 0.5098, 0.7539, 0.5098, 0.7539, 0.9561, 0.742, 0.9561, 0.742, 0.5098, 0.742, 0.5098, 0.742, 0.9561, 0.742, 0.9561, 0.7539, 0.5098, 0.7539, 0.5098, 0.742, 0.9659, 0.4487, 0.9561, 0.4487, 0.9561, 0.59, 0.9659, 0.59, 0.9659, 0.59, 0.9561, 0.59, 0.9561, 0.6007, 0.9659, 0.6007, 0.9561, 0.4487, 0.9659, 0.4487, 0.9659, 0.59, 0.9561, 0.59, 0.9561, 0.59, 0.9659, 0.59, 0.9659, 0.6007, 0.9561, 0.6007, 0.9561, 0.4487, 0.9561, 0.4487, 0.9561, 0.59, 0.9561, 0.59, 0.9561, 0.6007, 0.9561, 0.6007, 0.5098, 0.6007, 0.5098, 0.6007, 0.9659, 0.4487, 0.9659, 0.4487, 0.9659, 0.59, 0.9659, 0.59, 0.9659, 0.59, 0.9659, 0.59, 0.9659, 0.6007, 0.9659, 0.6007, 0.9561, 0.6007, 0.9561, 0.59, 0.5098, 0.59, 0.5098, 0.6007, 0.9561, 0.59, 0.9561, 0.6007, 0.5098, 0.6007, 0.5098, 0.59, 0.9561, 0.59, 0.9561, 0.59, 0.5098, 0.59, 0.5098, 0.59, 0.9544, 0.3911, 0.9415, 0.3911, 0.9288, 0.3911, 0.9671, 0.3911, 0.9544, 0.3911, 0.9544, 0.3911, 0.9671, 0.3911, 0.9671, 0.3911, 0.9415, 0.3911, 0.9544, 0.3911, 0.9671, 0.3911, 0.9288, 0.3911, 0.9415, 0.3911, 0.9415, 0.3911, 0.9288, 0.3911, 0.9288, 0.3911, 0.9415, 0.3911, 0.9544, 0.3911, 0.9544, 0.3911, 0.9415, 0.3911, 0.9659, 0.742, 0.9659, 0.7539, 0.9561, 0.7539, 0.9561, 0.742, 0.9659, 0.59, 0.9659, 0.6007, 0.9561, 0.6007, 0.9561, 0.59, 0.9561, 0.6007, 0.9561, 0.59, 0.9561, 0.59, 0.9561, 0.6007, 0.9659, 0.7539, 0.9561, 0.7539, 0.9561, 0.7539, 0.9659, 0.7539, 0.9659, 0.59, 0.9659, 0.6007, 0.9659, 0.6007, 0.9659, 0.59, 0.9561, 0.59, 0.9659, 0.59, 0.9659, 0.59, 0.9561, 0.59, 0.9561, 0.7539, 0.9561, 0.742, 0.9561, 0.742, 0.9561, 0.7539, 0.9561, 0.742, 0.9659, 0.742, 0.9659, 0.742, 0.9561, 0.742, 0.9534, 0.4088, 0.9549, 0.4487, 0.5098, 0.4487, 0.5098, 0.4088, 0.04847, 0.5, 0.04847, 1.0, 0.06327, 0.9999, 0.06327, 0.5, 0.9549, 0.4487, 0.9527, 0.4088, 0.5098, 0.4088, 0.5098, 0.4487, 2.001, 0.9736, 1.0, 0.9744, 1.0, 5.578e-05, 2.001, 5.578e-05, 1.0, 0.9744, -0.0004715, 0.9752, -0.001023, 5.571e-05, 1.0, 5.578e-05, 0.04847, 2.119e-09, 0.04847, 0.5, 0.06327, 0.5, 0.06327, 0.0001262, 1.271e-05, 0.0002751, 7.424e-06, 0.5, 0.04847, 0.5, 0.04847, 2.119e-09, 0.04847, 1.0, 0.04847, 0.5, 7.424e-06, 0.5, 2.249e-08, 0.9997, 0.1117, 0.9997, 0.06327, 0.9999, 0.06327, 0.5, 0.1117, 0.5, 0.06327, 0.0001262, 0.1117, 0.0002837, 0.1117, 0.5, 0.06327, 0.5])
me_plane_002.materials.append(mat_metalgratetexture01)
me_plane_002.materials.append(mat_metaltexture01)
me_plane_002.materials.append(mat_metaltexture02)
me_plane_002.update()

# ---- objects
ob_plane_002 = bpy.data.objects.new('Plane.002', me_plane_002)

# ---- transforms, parenting, visibility, modifiers, constraints
ob_plane_002.location = (0.0, 0.0, 0.0)
ob_plane_002.rotation_euler = (0.0, -0.0, 1.571)
_m = ob_plane_002.modifiers.new('EdgeSplit', 'EDGE_SPLIT')

# ---- collection membership
col_collection.objects.link(ob_plane_002)

# ---- scene / render settings (as saved in the file)
scene.frame_start = 1; scene.frame_end = 250; scene.frame_set(1)
scene.render.engine = 'BLENDER_EEVEE_NEXT'
bpy.context.view_layer.update()

# ---- added for rendering (the .blend has no active camera and no usable light): camera, sun
cam_auto = bpy.data.cameras.new('AutoCamera')
cam_auto.lens = 50.0
cam_auto.sensor_width = 36.0
cam_auto.clip_end = 1000.0
ob_auto_camera = bpy.data.objects.new('AutoCamera', cam_auto)
scene.collection.objects.link(ob_auto_camera)
ob_auto_camera.location = (2.72075, -3.27077, 3.24487)
ob_auto_camera.rotation_euler = (1.09748, -7.21219e-08, 0.694738)
scene.camera = ob_auto_camera
light_auto_sun = bpy.data.lights.new('AutoSun', 'SUN')
light_auto_sun.energy = 3.0
light_auto_sun.angle = 0.0523599
ob_auto_sun = bpy.data.objects.new('AutoSun', light_auto_sun)
scene.collection.objects.link(ob_auto_sun)
ob_auto_sun.rotation_euler = (0.872665, 0.174533, 0.523599)
bpy.context.view_layer.update()
